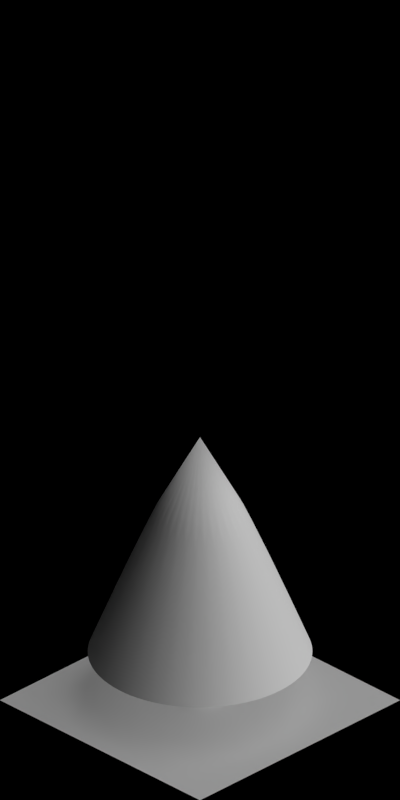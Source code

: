 # Source: 1989-1995.blend  (saved by Blender 2.63.0; exported with 4.5.12 LTS)
import bpy
from mathutils import Matrix  # noqa: F401  (used for matrix-valued properties, if any)

bpy.ops.wm.read_factory_settings(use_empty=True)
scene = bpy.context.scene
scene.name = 'Scene'

# ---- collections
col_collection_1 = bpy.data.collections.new('Collection 1'); scene.collection.children.link(col_collection_1)

# ---- materials (node trees are filled in below, after node groups)
mat_toyland_beigedark = bpy.data.materials.new('Toyland_BeigeDark')
mat_toyland_greendark = bpy.data.materials.new('Toyland_GreenDark')
mat_toyland_cc = bpy.data.materials.new('Toyland_CC')
mat_special_shadowonly = bpy.data.materials.new('Special_ShadowOnly')

# ---- material node trees

# ---- world
world_world = bpy.data.worlds.new('World'); scene.world = world_world
world_world.color = (0.0, 0.0, 0.0)
world_world.use_sun_shadow = False
world_world.sun_shadow_jitter_overblur = 0.0
world_world.cycles.sampling_method = 'MANUAL'
world_world.cycles.sample_map_resolution = 256
world_world.light_settings.ao_factor = 0.5

# ---- cameras
cam_camera = bpy.data.cameras.new('Camera')
cam_camera.type = 'ORTHO'
cam_camera.clip_start = 0.001
cam_camera.clip_end = 100.0
cam_camera.lens = 35.0
cam_camera.sensor_width = 32.0
cam_camera.sensor_height = 18.0
cam_camera.ortho_scale = 5.656
cam_camera.dof.focus_distance = 0.0
cam_camera.dof.aperture_fstop = 128.0

# ---- lights
light_lamp_004 = bpy.data.lights.new('Lamp.004', 'SUN')
light_lamp_004.transmission_factor = 0.0
light_lamp_004.cutoff_distance = 30.0
light_lamp_004.angle = 1.571
light_lamp_004.energy = 1.0
light_lamp_004.shadow_buffer_clip_start = 1.001
light_lamp_004.shadow_soft_size = 1.0
light_lamp_004.shadow_cascade_max_distance = 1000.0
light_lamp_004.cycles.use_multiple_importance_sampling = False
light_lamp_003 = bpy.data.lights.new('Lamp.003', 'SUN')
light_lamp_003.transmission_factor = 0.0
light_lamp_003.cutoff_distance = 30.0
light_lamp_003.use_shadow = False
light_lamp_003.angle = 1.571
light_lamp_003.energy = 1.0
light_lamp_003.shadow_buffer_clip_start = 1.001
light_lamp_003.shadow_soft_size = 1.0
light_lamp_003.shadow_cascade_max_distance = 1000.0
light_lamp_003.cycles.use_multiple_importance_sampling = False

# ---- meshes
me_cylinder = bpy.data.meshes.new('Cylinder')
me_cylinder.from_pydata([(0.0, 0.1, -2.235e-08), (0.0, 0.1, 1.3), (0.03827, 0.09239, -2.235e-08), (0.03827, 0.09239, 1.3), (0.07071, 0.07071, -2.235e-08), (0.07071, 0.07071, 1.3), (0.09239, 0.03827, -2.235e-08), (0.09239, 0.03827, 1.3), (0.1, -4.371e-09, -2.235e-08), (0.1, -4.371e-09, 1.3), (0.09239, -0.03827, -2.235e-08), (0.09239, -0.03827, 1.3), (0.07071, -0.07071, -2.235e-08), (0.07071, -0.07071, 1.3), (0.03827, -0.09239, -2.235e-08), (0.03827, -0.09239, 1.3), (1.51e-08, -0.1, -2.235e-08), (1.51e-08, -0.1, 1.3), (-0.03827, -0.09239, -2.235e-08), (-0.03827, -0.09239, 1.3), (-0.07071, -0.07071, -2.235e-08), (-0.07071, -0.07071, 1.3), (-0.09239, -0.03827, -2.235e-08), (-0.09239, -0.03827, 1.3), (-0.1, 1.192e-09, -2.235e-08), (-0.1, 1.192e-09, 1.3), (-0.09239, 0.03827, -2.235e-08), (-0.09239, 0.03827, 1.3), (-0.07071, 0.07071, -2.235e-08), (-0.07071, 0.07071, 1.3), (-0.03827, 0.09239, -2.235e-08), (-0.03827, 0.09239, 1.3)], [], [(0, 1, 3, 2), (2, 3, 5, 4), (4, 5, 7, 6), (6, 7, 9, 8), (8, 9, 11, 10), (10, 11, 13, 12), (12, 13, 15, 14), (14, 15, 17, 16), (16, 17, 19, 18), (18, 19, 21, 20), (20, 21, 23, 22), (22, 23, 25, 24), (24, 25, 27, 26), (26, 27, 29, 28), (3, 1, 31, 29, 27, 25, 23, 21, 19, 17, 15, 13, 11, 9, 7, 5), (30, 31, 1, 0), (28, 29, 31, 30), (0, 2, 4, 6, 8, 10, 12, 14, 16, 18, 20, 22, 24, 26, 28, 30)])
me_cylinder.polygons.foreach_set('use_smooth', [True] * 18)
me_cylinder.materials.append(mat_toyland_beigedark)
me_cylinder.use_remesh_preserve_volume = False
me_cylinder.use_remesh_preserve_attributes = False
me_cylinder.use_mirror_vertex_groups = False
me_cylinder.update()
me_cylinder_001 = bpy.data.meshes.new('Cylinder.001')
me_cylinder_001.from_pydata([(0.0, 0.8, 0.4), (0.1561, 0.7846, 0.4), (0.3061, 0.7391, 0.4), (0.4445, 0.6652, 0.4), (0.5657, 0.5657, 0.4), (0.6652, 0.4445, 0.4), (0.7391, 0.3061, 0.4), (0.0, 0.0, 0.4), (0.7846, 0.1561, 0.4), (0.8, 6.04e-08, 0.4), (0.0, 0.0, 2.4), (0.7846, -0.1561, 0.4), (0.7391, -0.3061, 0.4), (0.6652, -0.4445, 0.4), (0.5657, -0.5657, 0.4), (0.4445, -0.6652, 0.4), (0.3061, -0.7391, 0.4), (0.1561, -0.7846, 0.4), (-2.607e-07, -0.8, 0.4), (-0.1561, -0.7846, 0.4), (-0.3061, -0.7391, 0.4), (-0.4445, -0.6652, 0.4), (-0.5657, -0.5657, 0.4), (-0.6652, -0.4445, 0.4), (-0.7391, -0.3061, 0.4), (-0.7846, -0.1561, 0.4), (-0.8, 7.725e-07, 0.4), (-0.7846, 0.1561, 0.4), (-0.7391, 0.3061, 0.4), (-0.6652, 0.4445, 0.4), (-0.5657, 0.5657, 0.4), (-0.4445, 0.6652, 0.4), (-0.3061, 0.7391, 0.4), (-0.1561, 0.7846, 0.4)], [], [(20, 21, 7), (0, 10, 1), (1, 10, 2), (2, 10, 3), (3, 10, 4), (4, 10, 5), (5, 10, 6), (6, 10, 8), (8, 10, 9), (9, 10, 11), (11, 10, 12), (12, 10, 13), (13, 10, 14), (14, 10, 15), (15, 10, 16), (16, 10, 17), (17, 10, 18), (18, 10, 19), (19, 10, 20), (20, 10, 21), (21, 10, 22), (22, 10, 23), (23, 10, 24), (24, 10, 25), (25, 10, 26), (26, 10, 27), (27, 10, 28), (28, 10, 29), (29, 10, 30), (30, 10, 31), (31, 10, 32), (33, 10, 0), (32, 10, 33), (32, 33, 7), (13, 14, 7), (6, 8, 7), (25, 26, 7), (4, 5, 7), (18, 19, 7), (30, 31, 7), (11, 12, 7), (23, 24, 7), (2, 3, 7), (16, 17, 7), (28, 29, 7), (8, 9, 7), (21, 22, 7), (33, 0, 7), (14, 15, 7), (26, 27, 7), (5, 6, 7), (19, 20, 7), (31, 32, 7), (12, 13, 7), (0, 1, 7), (24, 25, 7), (3, 4, 7), (17, 18, 7), (29, 30, 7), (9, 11, 7), (22, 23, 7), (1, 2, 7), (15, 16, 7), (27, 28, 7)])
me_cylinder_001.polygons.foreach_set('use_smooth', [True] * 64)
me_cylinder_001.polygons.foreach_set('material_index', [0, 1, 0, 0, 1, 1, 0, 0, 1, 1, 0, 0, 1, 1, 0, 0, 1, 1, 0, 0, 1, 1, 0, 0, 1, 1, 0, 0, 1, 1, 0, 1, 0, 0, 1, 0, 1, 1, 1, 1, 0, 0, 0, 0, 0, 1, 1, 1, 1, 1, 0, 0, 0, 0, 1, 0, 1, 1, 1, 1, 1, 0, 0, 0])
_k = {(0, 1): 1.0, (1, 2): 1.0, (2, 3): 1.0, (3, 4): 1.0, (4, 5): 1.0, (5, 6): 1.0, (6, 8): 1.0, (8, 9): 1.0, (9, 11): 1.0, (11, 12): 1.0, (12, 13): 1.0, (13, 14): 1.0, (14, 15): 1.0, (15, 16): 1.0, (16, 17): 1.0, (17, 18): 1.0, (18, 19): 1.0, (19, 20): 1.0, (20, 21): 1.0, (21, 22): 1.0, (22, 23): 1.0, (23, 24): 1.0, (24, 25): 1.0, (25, 26): 1.0, (26, 27): 1.0, (27, 28): 1.0, (28, 29): 1.0, (29, 30): 1.0, (30, 31): 1.0, (31, 32): 1.0, (32, 33): 1.0, (0, 33): 1.0}
me_cylinder_001.attributes.new('crease_edge', 'FLOAT', 'EDGE').data.foreach_set('value', [_k.get((min(e.vertices), max(e.vertices)), 0.0) for e in me_cylinder_001.edges])
me_cylinder_001.materials.append(mat_toyland_greendark)
me_cylinder_001.materials.append(mat_toyland_cc)
me_cylinder_001.use_remesh_preserve_volume = False
me_cylinder_001.use_remesh_preserve_attributes = False
me_cylinder_001.use_mirror_vertex_groups = False
me_cylinder_001.update()
me_plane = bpy.data.meshes.new('Plane')
me_plane.from_pydata([(1.0, -1.0, 0.0), (-1.0, -1.0, 0.0), (1.0, 1.0, 0.0), (-1.0, 1.0, 0.0)], [], [(2, 3, 1, 0)])
me_plane.materials.append(mat_special_shadowonly)
me_plane.use_remesh_preserve_volume = False
me_plane.use_remesh_preserve_attributes = False
me_plane.use_mirror_vertex_groups = False
me_plane.update()

# ---- objects
ob_cylinder_012 = bpy.data.objects.new('Cylinder.012', me_cylinder)
ob_cylinder_011 = bpy.data.objects.new('Cylinder.011', me_cylinder)
ob_cylinder_010 = bpy.data.objects.new('Cylinder.010', me_cylinder)
ob_cylinder_009 = bpy.data.objects.new('Cylinder.009', me_cylinder)
ob_cylinder_005 = bpy.data.objects.new('Cylinder.005', me_cylinder)
ob_cylinder_004 = bpy.data.objects.new('Cylinder.004', me_cylinder)
ob_cylinder = bpy.data.objects.new('Cylinder', me_cylinder)
ob_cylinder_008 = bpy.data.objects.new('Cylinder.008', me_cylinder_001)
ob_cylinder_006 = bpy.data.objects.new('Cylinder.006', me_cylinder_001)
ob_cylinder_001 = bpy.data.objects.new('Cylinder.001', me_cylinder_001)
ob_cylinder_003 = bpy.data.objects.new('Cylinder.003', me_cylinder_001)
ob_cylinder_002 = bpy.data.objects.new('Cylinder.002', me_cylinder_001)
ob_cylinder_000 = bpy.data.objects.new('Cylinder.000', me_cylinder_001)
ob_cylinder_007 = bpy.data.objects.new('Cylinder.007', me_cylinder_001)
ob_rotationcontrol_001 = bpy.data.objects.new('RotationControl.001', None)
ob_cameratarget = bpy.data.objects.new('CameraTarget', None)
ob_camera = bpy.data.objects.new('Camera', cam_camera)
ob_lamp_001 = bpy.data.objects.new('Lamp.001', light_lamp_004)
ob_lamp = bpy.data.objects.new('Lamp', light_lamp_003)
ob_plane_001 = bpy.data.objects.new('Plane.001', me_plane)
ob_plane_002 = bpy.data.objects.new('Plane.002', me_plane)
ob_plane_003 = bpy.data.objects.new('Plane.003', me_plane)
ob_plane_004 = bpy.data.objects.new('Plane.004', me_plane)
ob_plane_005 = bpy.data.objects.new('Plane.005', me_plane)
ob_plane_006 = bpy.data.objects.new('Plane.006', me_plane)
ob_plane = bpy.data.objects.new('Plane', me_plane)

# ---- transforms, parenting, visibility, modifiers, constraints
ob_cylinder_012.location = (0.0, 0.0, 0.0)
ob_cylinder_012.scale = (0.25, 0.25, 0.25)
ob_cylinder_012.lineart.crease_threshold = 0.0
_m = ob_cylinder_012.modifiers.new('EdgeSplit', 'EDGE_SPLIT')
ob_cylinder_011.location = (-5.0, 0.0, 0.0)
ob_cylinder_011.scale = (0.5, 0.5, 0.5)
ob_cylinder_011.lineart.crease_threshold = 0.0
_m = ob_cylinder_011.modifiers.new('EdgeSplit', 'EDGE_SPLIT')
ob_cylinder_010.location = (-10.0, 0.0, 0.0)
ob_cylinder_010.scale = (0.6, 0.6, 0.6)
ob_cylinder_010.lineart.crease_threshold = 0.0
_m = ob_cylinder_010.modifiers.new('EdgeSplit', 'EDGE_SPLIT')
ob_cylinder_009.location = (-30.0, 0.0, 0.0)
ob_cylinder_009.scale = (0.8, 0.8, 0.8)
ob_cylinder_009.lineart.crease_threshold = 0.0
_m = ob_cylinder_009.modifiers.new('EdgeSplit', 'EDGE_SPLIT')
ob_cylinder_005.location = (-25.0, 0.0, 0.0)
ob_cylinder_005.lineart.crease_threshold = 0.0
_m = ob_cylinder_005.modifiers.new('EdgeSplit', 'EDGE_SPLIT')
ob_cylinder_004.location = (-20.0, 0.0, 0.0)
ob_cylinder_004.lineart.crease_threshold = 0.0
_m = ob_cylinder_004.modifiers.new('EdgeSplit', 'EDGE_SPLIT')
ob_cylinder.location = (-15.0, 0.0, 0.0)
ob_cylinder.lineart.crease_threshold = 0.0
_m = ob_cylinder.modifiers.new('EdgeSplit', 'EDGE_SPLIT')
ob_cylinder_008.location = (-30.0, 0.0, 0.0)
ob_cylinder_008.scale = (0.48, 0.48, 0.8)
ob_cylinder_008.lineart.crease_threshold = 0.0
_m = ob_cylinder_008.modifiers.new('Subsurf', 'SUBSURF')
_m.uv_smooth = 'PRESERVE_CORNERS'
_m.quality = 2
_m.show_only_control_edges = False
_m = ob_cylinder_008.modifiers.new('EdgeSplit', 'EDGE_SPLIT')
_m.split_angle = 0.7854
ob_cylinder_006.location = (-25.0, 0.0, 0.0)
ob_cylinder_006.scale = (0.6, 0.6, 1.0)
ob_cylinder_006.lineart.crease_threshold = 0.0
_m = ob_cylinder_006.modifiers.new('Subsurf', 'SUBSURF')
_m.uv_smooth = 'PRESERVE_CORNERS'
_m.quality = 2
_m.show_only_control_edges = False
_m = ob_cylinder_006.modifiers.new('EdgeSplit', 'EDGE_SPLIT')
_m.split_angle = 0.7854
ob_cylinder_001.location = (-20.0, 0.0, 0.0)
ob_cylinder_001.scale = (0.75, 0.75, 1.0)
ob_cylinder_001.lineart.crease_threshold = 0.0
_m = ob_cylinder_001.modifiers.new('Subsurf', 'SUBSURF')
_m.uv_smooth = 'PRESERVE_CORNERS'
_m.quality = 2
_m.show_only_control_edges = False
_m = ob_cylinder_001.modifiers.new('EdgeSplit', 'EDGE_SPLIT')
_m.split_angle = 0.7854
ob_cylinder_003.location = (0.0, 0.0, 0.0)
ob_cylinder_003.scale = (0.25, 0.25, 0.25)
ob_cylinder_003.lineart.crease_threshold = 0.0
_m = ob_cylinder_003.modifiers.new('Subsurf', 'SUBSURF')
_m.uv_smooth = 'PRESERVE_CORNERS'
_m.quality = 2
_m.show_only_control_edges = False
_m = ob_cylinder_003.modifiers.new('EdgeSplit', 'EDGE_SPLIT')
_m.split_angle = 0.7854
ob_cylinder_002.location = (-5.0, 0.0, 0.0)
ob_cylinder_002.scale = (0.5, 0.5, 0.5)
ob_cylinder_002.lineart.crease_threshold = 0.0
_m = ob_cylinder_002.modifiers.new('Subsurf', 'SUBSURF')
_m.uv_smooth = 'PRESERVE_CORNERS'
_m.quality = 2
_m.show_only_control_edges = False
_m = ob_cylinder_002.modifiers.new('EdgeSplit', 'EDGE_SPLIT')
_m.split_angle = 0.7854
ob_cylinder_000.location = (-10.0, 0.0, 0.0)
ob_cylinder_000.scale = (0.75, 0.75, 0.75)
ob_cylinder_000.lineart.crease_threshold = 0.0
_m = ob_cylinder_000.modifiers.new('Subsurf', 'SUBSURF')
_m.uv_smooth = 'PRESERVE_CORNERS'
_m.quality = 2
_m.show_only_control_edges = False
_m = ob_cylinder_000.modifiers.new('EdgeSplit', 'EDGE_SPLIT')
_m.split_angle = 0.7854
ob_cylinder_007.location = (-15.0, 0.0, 0.0)
ob_cylinder_007.lineart.crease_threshold = 0.0
_m = ob_cylinder_007.modifiers.new('Subsurf', 'SUBSURF')
_m.uv_smooth = 'PRESERVE_CORNERS'
_m.quality = 2
_m.show_only_control_edges = False
_m = ob_cylinder_007.modifiers.new('EdgeSplit', 'EDGE_SPLIT')
_m.split_angle = 0.7854
ob_rotationcontrol_001.location = (-15.0, 0.0, 0.0)
ob_rotationcontrol_001.empty_image_offset = (0.0, 0.0)
ob_rotationcontrol_001.lineart.crease_threshold = 0.0
ob_cameratarget.parent = ob_rotationcontrol_001
ob_cameratarget.location = (0.0, 0.0, 2.451)
ob_cameratarget.empty_image_offset = (0.0, 0.0)
ob_cameratarget.lineart.crease_threshold = 0.0
ob_camera.parent = ob_cameratarget
ob_camera.location = (4.0, 4.0, 3.268)
ob_camera.rotation_euler = (1.109, 0.01082, 0.8149)
ob_camera.lock_rotations_4d = False
ob_camera.empty_display_type = 'ARROWS'
ob_camera.color = (0.0, 0.0, 0.0, 0.0)
ob_camera.display_type = 'WIRE'
ob_camera.lineart.crease_threshold = 0.0
_c = ob_camera.constraints.new('TRACK_TO'); _c.name = 'TrackTo'
_c.target = ob_cameratarget
ob_lamp_001.parent = ob_rotationcontrol_001
ob_lamp_001.location = (-1.0, 2.0, 2.0)
ob_lamp_001.lock_rotations_4d = False
ob_lamp_001.empty_display_type = 'ARROWS'
ob_lamp_001.color = (0.0, 0.0, 0.0, 0.0)
ob_lamp_001.lineart.crease_threshold = 0.0
_c = ob_lamp_001.constraints.new('TRACK_TO'); _c.name = 'TrackTo'
_c.target = ob_rotationcontrol_001
ob_lamp.parent = ob_rotationcontrol_001
ob_lamp.location = (-1.0, 2.0, 0.8)
ob_lamp.lock_rotations_4d = False
ob_lamp.empty_display_type = 'ARROWS'
ob_lamp.color = (0.0, 0.0, 0.0, 0.0)
ob_lamp.lineart.crease_threshold = 0.0
_c = ob_lamp.constraints.new('TRACK_TO'); _c.name = 'TrackTo'
_c.target = ob_rotationcontrol_001
ob_plane_001.location = (-20.0, 0.0, 0.0)
ob_plane_001.lineart.crease_threshold = 0.0
ob_plane_002.location = (-25.0, 0.0, 0.0)
ob_plane_002.lineart.crease_threshold = 0.0
ob_plane_003.location = (-30.0, 0.0, 0.0)
ob_plane_003.lineart.crease_threshold = 0.0
ob_plane_004.location = (-10.0, 0.0, 0.0)
ob_plane_004.lineart.crease_threshold = 0.0
ob_plane_005.location = (-5.0, 0.0, 0.0)
ob_plane_005.lineart.crease_threshold = 0.0
ob_plane_006.location = (0.0, 0.0, 0.0)
ob_plane_006.lineart.crease_threshold = 0.0
ob_plane.location = (-15.0, 0.0, 0.0)
ob_plane.lineart.crease_threshold = 0.0

# ---- collection membership
col_collection_1.objects.link(ob_cylinder_012)
col_collection_1.objects.link(ob_cylinder_011)
col_collection_1.objects.link(ob_cylinder_010)
col_collection_1.objects.link(ob_cylinder_009)
col_collection_1.objects.link(ob_cylinder_005)
col_collection_1.objects.link(ob_cylinder_004)
col_collection_1.objects.link(ob_cylinder)
col_collection_1.objects.link(ob_cylinder_008)
col_collection_1.objects.link(ob_cylinder_006)
col_collection_1.objects.link(ob_cylinder_001)
col_collection_1.objects.link(ob_cylinder_003)
col_collection_1.objects.link(ob_cylinder_002)
col_collection_1.objects.link(ob_cylinder_000)
col_collection_1.objects.link(ob_cylinder_007)
col_collection_1.objects.link(ob_rotationcontrol_001)
col_collection_1.objects.link(ob_cameratarget)
col_collection_1.objects.link(ob_camera)
col_collection_1.objects.link(ob_lamp_001)
col_collection_1.objects.link(ob_lamp)
col_collection_1.objects.link(ob_plane_001)
col_collection_1.objects.link(ob_plane_002)
col_collection_1.objects.link(ob_plane_003)
col_collection_1.objects.link(ob_plane_004)
col_collection_1.objects.link(ob_plane_005)
col_collection_1.objects.link(ob_plane_006)
col_collection_1.objects.link(ob_plane)

# ---- scene / render settings (as saved in the file)
scene.camera = ob_camera
scene.frame_start = 1; scene.frame_end = 7; scene.frame_set(4)
scene.render.engine = 'BLENDER_EEVEE_NEXT'
scene.render.image_settings.compression = 90
scene.render.resolution_x = 256
scene.render.resolution_y = 512
scene.render.dither_intensity = 0.0
scene.render.bake_margin = 2
scene.render.bake_bias = 0.0
scene.cycles.use_denoising = False
scene.cycles.samples = 10
scene.cycles.sampling_pattern = 'TABULATED_SOBOL'
scene.cycles.light_sampling_threshold = 0.0
scene.cycles.use_adaptive_sampling = False
scene.cycles.use_light_tree = False
scene.cycles.blur_glossy = 0.0
scene.cycles.volume_bounces = 1
scene.cycles.pixel_filter_type = 'GAUSSIAN'
scene.cycles.sample_clamp_indirect = 0.0
scene.view_settings.view_transform = 'Standard'
bpy.context.view_layer.update()
